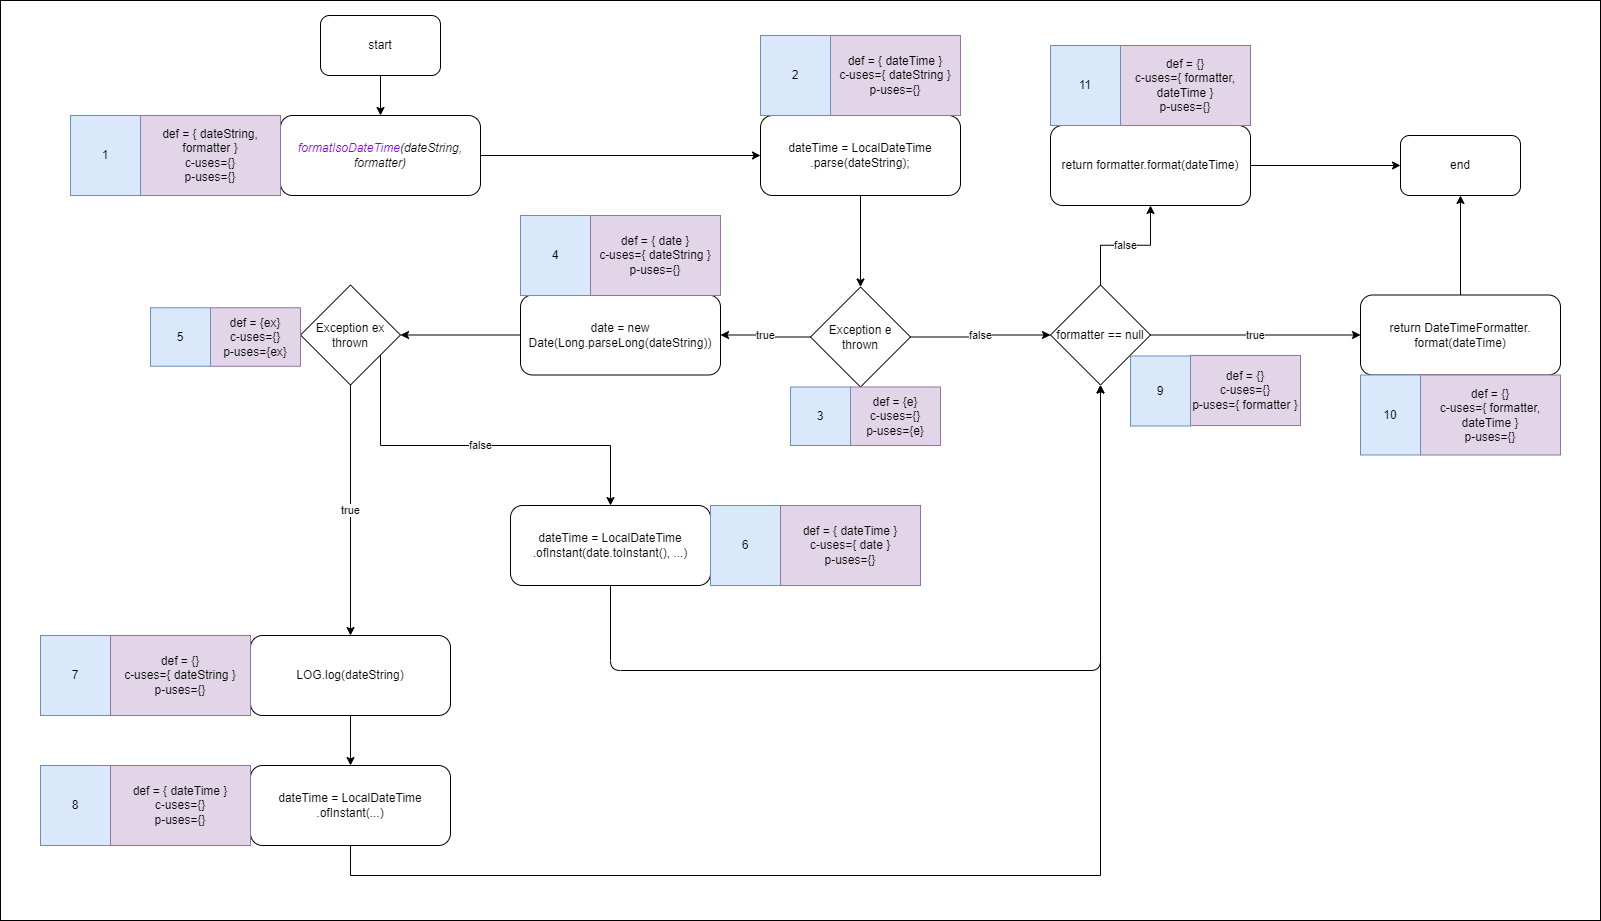

The diagram above was exported from draw.io. Its source (the exported page's mxGraphModel, read from the mxfile embedded in the PNG):
<mxGraphModel dx="1719" dy="859" grid="1" gridSize="10" guides="1" tooltips="1" connect="1" arrows="1" fold="1" page="1" pageScale="1" pageWidth="827" pageHeight="583" math="0" shadow="0">
  <root>
    <mxCell id="0" />
    <mxCell id="1" parent="0" />
    <mxCell id="14" value="" style="rounded=0;whiteSpace=wrap;html=1;" parent="1" vertex="1">
      <mxGeometry width="1600" height="920" as="geometry" />
    </mxCell>
    <mxCell id="VnGlANeKpyUaF631w82r-49" value="" style="edgeStyle=orthogonalEdgeStyle;rounded=0;orthogonalLoop=1;jettySize=auto;html=1;entryX=0;entryY=0.5;entryDx=0;entryDy=0;" parent="1" source="VnGlANeKpyUaF631w82r-4" target="VnGlANeKpyUaF631w82r-14" edge="1">
      <mxGeometry relative="1" as="geometry">
        <mxPoint x="520" y="155" as="targetPoint" />
      </mxGeometry>
    </mxCell>
    <mxCell id="VnGlANeKpyUaF631w82r-4" value="&lt;i&gt;&lt;font color=&quot;#7f00ff&quot;&gt;formatIsoDateTime&lt;/font&gt;(dateString, formatter)&lt;/i&gt;" style="rounded=1;whiteSpace=wrap;html=1;fontSize=12;" parent="1" vertex="1">
      <mxGeometry x="280" y="115" width="200" height="80" as="geometry" />
    </mxCell>
    <mxCell id="VnGlANeKpyUaF631w82r-6" value="def = { dateString, formatter }&lt;br&gt;c-uses={}&lt;br&gt;p-uses={}" style="rounded=0;whiteSpace=wrap;html=1;fontSize=12;fillColor=#e1d5e7;strokeColor=#9673a6;" parent="1" vertex="1">
      <mxGeometry x="140" y="115" width="140" height="80" as="geometry" />
    </mxCell>
    <mxCell id="VnGlANeKpyUaF631w82r-7" value="1" style="rounded=0;whiteSpace=wrap;html=1;fontSize=12;fillColor=#dae8fc;strokeColor=#6c8ebf;" parent="1" vertex="1">
      <mxGeometry x="70" y="115" width="70" height="80" as="geometry" />
    </mxCell>
    <mxCell id="VnGlANeKpyUaF631w82r-9" value="" style="edgeStyle=orthogonalEdgeStyle;rounded=0;orthogonalLoop=1;jettySize=auto;html=1;" parent="1" source="VnGlANeKpyUaF631w82r-8" target="VnGlANeKpyUaF631w82r-4" edge="1">
      <mxGeometry relative="1" as="geometry" />
    </mxCell>
    <mxCell id="VnGlANeKpyUaF631w82r-8" value="start" style="rounded=1;whiteSpace=wrap;html=1;fontSize=12;" parent="1" vertex="1">
      <mxGeometry x="320" y="15" width="120" height="60" as="geometry" />
    </mxCell>
    <mxCell id="VnGlANeKpyUaF631w82r-18" value="" style="edgeStyle=orthogonalEdgeStyle;rounded=0;orthogonalLoop=1;jettySize=auto;html=1;" parent="1" source="VnGlANeKpyUaF631w82r-14" target="VnGlANeKpyUaF631w82r-17" edge="1">
      <mxGeometry relative="1" as="geometry" />
    </mxCell>
    <mxCell id="VnGlANeKpyUaF631w82r-14" value="dateTime = LocalDateTime&lt;br&gt;.parse(dateString);" style="rounded=1;whiteSpace=wrap;html=1;fontSize=12;" parent="1" vertex="1">
      <mxGeometry x="760" y="115" width="200" height="80" as="geometry" />
    </mxCell>
    <mxCell id="VnGlANeKpyUaF631w82r-16" value="def = { dateTime }&lt;br&gt;c-uses={ dateString }&lt;br&gt;p-uses={}" style="rounded=0;whiteSpace=wrap;html=1;fontSize=12;fillColor=#e1d5e7;strokeColor=#9673a6;" parent="1" vertex="1">
      <mxGeometry x="830" y="35" width="130" height="80" as="geometry" />
    </mxCell>
    <mxCell id="VnGlANeKpyUaF631w82r-20" value="true" style="edgeStyle=orthogonalEdgeStyle;rounded=0;orthogonalLoop=1;jettySize=auto;html=1;" parent="1" source="VnGlANeKpyUaF631w82r-17" target="VnGlANeKpyUaF631w82r-19" edge="1">
      <mxGeometry relative="1" as="geometry" />
    </mxCell>
    <mxCell id="VnGlANeKpyUaF631w82r-24" value="false" style="edgeStyle=orthogonalEdgeStyle;rounded=0;orthogonalLoop=1;jettySize=auto;html=1;" parent="1" source="VnGlANeKpyUaF631w82r-17" target="VnGlANeKpyUaF631w82r-23" edge="1">
      <mxGeometry relative="1" as="geometry" />
    </mxCell>
    <mxCell id="VnGlANeKpyUaF631w82r-17" value="Exception e&lt;br&gt;thrown" style="rhombus;whiteSpace=wrap;html=1;fontSize=12;fontColor=#000000;" parent="1" vertex="1">
      <mxGeometry x="810" y="286.5" width="100" height="100" as="geometry" />
    </mxCell>
    <mxCell id="VnGlANeKpyUaF631w82r-62" value="" style="edgeStyle=orthogonalEdgeStyle;rounded=0;orthogonalLoop=1;jettySize=auto;html=1;" parent="1" source="VnGlANeKpyUaF631w82r-19" target="VnGlANeKpyUaF631w82r-61" edge="1">
      <mxGeometry relative="1" as="geometry" />
    </mxCell>
    <mxCell id="VnGlANeKpyUaF631w82r-19" value="date = new Date(Long.parseLong(dateString))" style="rounded=1;whiteSpace=wrap;html=1;fontSize=12;" parent="1" vertex="1">
      <mxGeometry x="520" y="294.5" width="200" height="80" as="geometry" />
    </mxCell>
    <mxCell id="VnGlANeKpyUaF631w82r-27" value="true" style="edgeStyle=orthogonalEdgeStyle;rounded=0;orthogonalLoop=1;jettySize=auto;html=1;" parent="1" source="VnGlANeKpyUaF631w82r-23" target="VnGlANeKpyUaF631w82r-25" edge="1">
      <mxGeometry relative="1" as="geometry" />
    </mxCell>
    <mxCell id="VnGlANeKpyUaF631w82r-33" value="false" style="edgeStyle=orthogonalEdgeStyle;rounded=0;orthogonalLoop=1;jettySize=auto;html=1;" parent="1" source="VnGlANeKpyUaF631w82r-23" target="VnGlANeKpyUaF631w82r-32" edge="1">
      <mxGeometry relative="1" as="geometry" />
    </mxCell>
    <mxCell id="VnGlANeKpyUaF631w82r-23" value="formatter == null" style="rhombus;whiteSpace=wrap;html=1;fontSize=12;fontColor=#000000;" parent="1" vertex="1">
      <mxGeometry x="1050" y="284.5" width="100" height="100" as="geometry" />
    </mxCell>
    <mxCell id="VnGlANeKpyUaF631w82r-31" value="" style="edgeStyle=orthogonalEdgeStyle;rounded=0;orthogonalLoop=1;jettySize=auto;html=1;entryX=0.5;entryY=1;entryDx=0;entryDy=0;" parent="1" source="VnGlANeKpyUaF631w82r-25" target="VnGlANeKpyUaF631w82r-30" edge="1">
      <mxGeometry relative="1" as="geometry" />
    </mxCell>
    <mxCell id="VnGlANeKpyUaF631w82r-25" value="return DateTimeFormatter.&lt;br&gt;format(dateTime)" style="rounded=1;whiteSpace=wrap;html=1;fontSize=12;" parent="1" vertex="1">
      <mxGeometry x="1360" y="294.5" width="200" height="80" as="geometry" />
    </mxCell>
    <mxCell id="VnGlANeKpyUaF631w82r-26" value="2" style="rounded=0;whiteSpace=wrap;html=1;fontSize=12;fillColor=#dae8fc;strokeColor=#6c8ebf;" parent="1" vertex="1">
      <mxGeometry x="760" y="35" width="70" height="80" as="geometry" />
    </mxCell>
    <mxCell id="VnGlANeKpyUaF631w82r-30" value="end" style="rounded=1;whiteSpace=wrap;html=1;fontSize=12;" parent="1" vertex="1">
      <mxGeometry x="1400" y="135" width="120" height="60" as="geometry" />
    </mxCell>
    <mxCell id="VnGlANeKpyUaF631w82r-34" value="" style="edgeStyle=orthogonalEdgeStyle;rounded=0;orthogonalLoop=1;jettySize=auto;html=1;" parent="1" source="VnGlANeKpyUaF631w82r-32" target="VnGlANeKpyUaF631w82r-30" edge="1">
      <mxGeometry relative="1" as="geometry" />
    </mxCell>
    <mxCell id="VnGlANeKpyUaF631w82r-32" value="return formatter.format(dateTime)" style="rounded=1;whiteSpace=wrap;html=1;fontSize=12;" parent="1" vertex="1">
      <mxGeometry x="1050" y="125" width="200" height="80" as="geometry" />
    </mxCell>
    <mxCell id="VnGlANeKpyUaF631w82r-35" value="def = {}&lt;br&gt;c-uses={ formatter, dateTime }&lt;br&gt;p-uses={}" style="rounded=0;whiteSpace=wrap;html=1;fontSize=12;fillColor=#e1d5e7;strokeColor=#9673a6;" parent="1" vertex="1">
      <mxGeometry x="1120" y="45" width="130" height="80" as="geometry" />
    </mxCell>
    <mxCell id="VnGlANeKpyUaF631w82r-36" value="11" style="rounded=0;whiteSpace=wrap;html=1;fontSize=12;fillColor=#dae8fc;strokeColor=#6c8ebf;" parent="1" vertex="1">
      <mxGeometry x="1050" y="45" width="70" height="80" as="geometry" />
    </mxCell>
    <mxCell id="VnGlANeKpyUaF631w82r-37" value="4" style="rounded=0;whiteSpace=wrap;html=1;fontSize=12;fillColor=#dae8fc;strokeColor=#6c8ebf;" parent="1" vertex="1">
      <mxGeometry x="520" y="215" width="70" height="80" as="geometry" />
    </mxCell>
    <mxCell id="VnGlANeKpyUaF631w82r-38" value="def = { date }&lt;br&gt;c-uses={ dateString }&lt;br&gt;p-uses={}" style="rounded=0;whiteSpace=wrap;html=1;fontSize=12;fillColor=#e1d5e7;strokeColor=#9673a6;" parent="1" vertex="1">
      <mxGeometry x="590" y="215" width="130" height="80" as="geometry" />
    </mxCell>
    <mxCell id="VnGlANeKpyUaF631w82r-39" value="def = {}&lt;br&gt;c-uses={ formatter, dateTime }&lt;br&gt;p-uses={}" style="rounded=0;whiteSpace=wrap;html=1;fontSize=12;fillColor=#e1d5e7;strokeColor=#9673a6;" parent="1" vertex="1">
      <mxGeometry x="1420" y="374.5" width="140" height="80" as="geometry" />
    </mxCell>
    <mxCell id="VnGlANeKpyUaF631w82r-40" value="10" style="rounded=0;whiteSpace=wrap;html=1;fontSize=12;fillColor=#dae8fc;strokeColor=#6c8ebf;" parent="1" vertex="1">
      <mxGeometry x="1360" y="374.5" width="60" height="80" as="geometry" />
    </mxCell>
    <mxCell id="15" style="edgeStyle=none;html=1;exitX=0.5;exitY=1;exitDx=0;exitDy=0;entryX=0.5;entryY=1;entryDx=0;entryDy=0;" edge="1" parent="1" source="VnGlANeKpyUaF631w82r-42" target="VnGlANeKpyUaF631w82r-23">
      <mxGeometry relative="1" as="geometry">
        <Array as="points">
          <mxPoint x="610" y="670" />
          <mxPoint x="1100" y="670" />
        </Array>
      </mxGeometry>
    </mxCell>
    <mxCell id="VnGlANeKpyUaF631w82r-42" value="dateTime = LocalDateTime&lt;br&gt;.ofInstant(date.toInstant(), ...)" style="rounded=1;whiteSpace=wrap;html=1;fontSize=12;" parent="1" vertex="1">
      <mxGeometry x="510" y="505" width="200" height="80" as="geometry" />
    </mxCell>
    <mxCell id="VnGlANeKpyUaF631w82r-43" value="6" style="rounded=0;whiteSpace=wrap;html=1;fontSize=12;fillColor=#dae8fc;strokeColor=#6c8ebf;" parent="1" vertex="1">
      <mxGeometry x="710" y="505" width="70" height="80" as="geometry" />
    </mxCell>
    <mxCell id="VnGlANeKpyUaF631w82r-44" value="def = { dateTime }&lt;br&gt;c-uses={ date }&lt;br&gt;p-uses={}" style="rounded=0;whiteSpace=wrap;html=1;fontSize=12;fillColor=#e1d5e7;strokeColor=#9673a6;" parent="1" vertex="1">
      <mxGeometry x="780" y="505" width="140" height="80" as="geometry" />
    </mxCell>
    <mxCell id="VnGlANeKpyUaF631w82r-45" value="def = {}&lt;br&gt;c-uses={}&lt;br&gt;p-uses={ formatter }" style="rounded=0;whiteSpace=wrap;html=1;fontSize=12;fillColor=#e1d5e7;strokeColor=#9673a6;" parent="1" vertex="1">
      <mxGeometry x="1190" y="355" width="110" height="70" as="geometry" />
    </mxCell>
    <mxCell id="VnGlANeKpyUaF631w82r-46" value="9" style="rounded=0;whiteSpace=wrap;html=1;fontSize=12;fillColor=#dae8fc;strokeColor=#6c8ebf;" parent="1" vertex="1">
      <mxGeometry x="1130" y="355.5" width="60" height="70" as="geometry" />
    </mxCell>
    <mxCell id="VnGlANeKpyUaF631w82r-60" value="" style="edgeStyle=orthogonalEdgeStyle;rounded=0;orthogonalLoop=1;jettySize=auto;html=1;" parent="1" source="VnGlANeKpyUaF631w82r-54" target="VnGlANeKpyUaF631w82r-57" edge="1">
      <mxGeometry relative="1" as="geometry" />
    </mxCell>
    <mxCell id="VnGlANeKpyUaF631w82r-54" value="LOG.log(dateString)" style="rounded=1;whiteSpace=wrap;html=1;fontSize=12;" parent="1" vertex="1">
      <mxGeometry x="250" y="635" width="200" height="80" as="geometry" />
    </mxCell>
    <mxCell id="VnGlANeKpyUaF631w82r-55" value="7" style="rounded=0;whiteSpace=wrap;html=1;fontSize=12;fillColor=#dae8fc;strokeColor=#6c8ebf;" parent="1" vertex="1">
      <mxGeometry x="40" y="635" width="70" height="80" as="geometry" />
    </mxCell>
    <mxCell id="VnGlANeKpyUaF631w82r-56" value="def = {}&lt;br&gt;c-uses={ dateString }&lt;br&gt;p-uses={}" style="rounded=0;whiteSpace=wrap;html=1;fontSize=12;fillColor=#e1d5e7;strokeColor=#9673a6;" parent="1" vertex="1">
      <mxGeometry x="110" y="635" width="140" height="80" as="geometry" />
    </mxCell>
    <mxCell id="VnGlANeKpyUaF631w82r-77" style="edgeStyle=orthogonalEdgeStyle;rounded=0;orthogonalLoop=1;jettySize=auto;html=1;exitX=0.5;exitY=1;exitDx=0;exitDy=0;entryX=0.5;entryY=1;entryDx=0;entryDy=0;" parent="1" source="VnGlANeKpyUaF631w82r-57" target="VnGlANeKpyUaF631w82r-23" edge="1">
      <mxGeometry relative="1" as="geometry">
        <Array as="points">
          <mxPoint x="350" y="875" />
          <mxPoint x="1100" y="875" />
        </Array>
        <mxPoint x="1035" y="578" as="targetPoint" />
      </mxGeometry>
    </mxCell>
    <mxCell id="VnGlANeKpyUaF631w82r-57" value="dateTime =&amp;nbsp;LocalDateTime&lt;br&gt;.ofInstant(...)" style="rounded=1;whiteSpace=wrap;html=1;fontSize=12;" parent="1" vertex="1">
      <mxGeometry x="250" y="765" width="200" height="80" as="geometry" />
    </mxCell>
    <mxCell id="VnGlANeKpyUaF631w82r-58" value="8" style="rounded=0;whiteSpace=wrap;html=1;fontSize=12;fillColor=#dae8fc;strokeColor=#6c8ebf;" parent="1" vertex="1">
      <mxGeometry x="40" y="765" width="70" height="80" as="geometry" />
    </mxCell>
    <mxCell id="VnGlANeKpyUaF631w82r-59" value="def = { dateTime }&lt;br&gt;c-uses={}&lt;br&gt;p-uses={}" style="rounded=0;whiteSpace=wrap;html=1;fontSize=12;fillColor=#e1d5e7;strokeColor=#9673a6;" parent="1" vertex="1">
      <mxGeometry x="110" y="765" width="140" height="80" as="geometry" />
    </mxCell>
    <mxCell id="VnGlANeKpyUaF631w82r-63" value="false" style="edgeStyle=orthogonalEdgeStyle;rounded=0;orthogonalLoop=1;jettySize=auto;html=1;entryX=0.5;entryY=0;entryDx=0;entryDy=0;" parent="1" source="VnGlANeKpyUaF631w82r-61" target="VnGlANeKpyUaF631w82r-42" edge="1">
      <mxGeometry relative="1" as="geometry">
        <Array as="points">
          <mxPoint x="380" y="445" />
          <mxPoint x="610" y="445" />
        </Array>
      </mxGeometry>
    </mxCell>
    <mxCell id="VnGlANeKpyUaF631w82r-75" value="true" style="edgeStyle=orthogonalEdgeStyle;rounded=0;orthogonalLoop=1;jettySize=auto;html=1;" parent="1" source="VnGlANeKpyUaF631w82r-61" target="VnGlANeKpyUaF631w82r-54" edge="1">
      <mxGeometry relative="1" as="geometry" />
    </mxCell>
    <mxCell id="VnGlANeKpyUaF631w82r-61" value="Exception ex&lt;br&gt;thrown" style="rhombus;whiteSpace=wrap;html=1;fontSize=12;fontColor=#000000;" parent="1" vertex="1">
      <mxGeometry x="300" y="284.5" width="100" height="100" as="geometry" />
    </mxCell>
    <mxCell id="2" value="def = {e}&lt;br&gt;c-uses={}&lt;br&gt;p-uses={e}" style="rounded=0;whiteSpace=wrap;html=1;fontSize=12;fillColor=#e1d5e7;strokeColor=#9673a6;" parent="1" vertex="1">
      <mxGeometry x="850" y="386.5" width="90" height="58.5" as="geometry" />
    </mxCell>
    <mxCell id="3" value="3" style="rounded=0;whiteSpace=wrap;html=1;fontSize=12;fillColor=#dae8fc;strokeColor=#6c8ebf;" parent="1" vertex="1">
      <mxGeometry x="790" y="386.5" width="60" height="58.5" as="geometry" />
    </mxCell>
    <mxCell id="6" value="def = {ex}&lt;br&gt;c-uses={}&lt;br&gt;p-uses={ex}" style="rounded=0;whiteSpace=wrap;html=1;fontSize=12;fillColor=#e1d5e7;strokeColor=#9673a6;" parent="1" vertex="1">
      <mxGeometry x="210" y="307.25" width="90" height="58.5" as="geometry" />
    </mxCell>
    <mxCell id="7" value="5" style="rounded=0;whiteSpace=wrap;html=1;fontSize=12;fillColor=#dae8fc;strokeColor=#6c8ebf;" parent="1" vertex="1">
      <mxGeometry x="150" y="307.25" width="60" height="58.5" as="geometry" />
    </mxCell>
  </root>
</mxGraphModel>